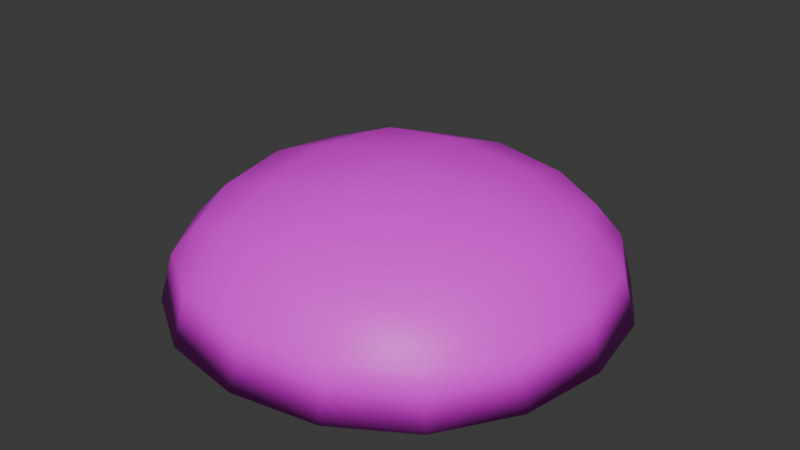 # Source: TBun.blend  (saved by Blender 5.1.29; exported with 4.5.12 LTS)
import bpy
from mathutils import Matrix  # noqa: F401  (used for matrix-valued properties, if any)

bpy.ops.wm.read_factory_settings(use_empty=True)
scene = bpy.context.scene
scene.name = 'Scene'

# ---- collections
col_collection = bpy.data.collections.new('Collection'); scene.collection.children.link(col_collection)

# ---- images (referenced by path relative to the original .blend; pixels are not part of the script)
import os
ASSET_DIR = os.environ.get("B2B_ASSET_DIR", "")  # directory of the original .blend (textures are referenced by path, not embedded)
HERE = os.path.dirname(os.path.abspath(__file__))  # packed textures are extracted next to this script under _unpacked/

def load_image(name, relpath, width, height, colorspace="sRGB"):
    """Load a texture the original file referenced (path relative to the .blend, or extracted next to this script)."""
    p = next((c for c in (os.path.join(HERE, relpath), os.path.join(ASSET_DIR, relpath)) if relpath and os.path.exists(c)), "")
    if p:
        img = bpy.data.images.load(p, check_existing=True)
        img.name = name
    else:  # same state as the original file: an image datablock whose file is absent (Cycles renders it pink)
        img = bpy.data.images.new(name, width, height)
        img.source = "FILE"
        img.filepath = "//" + (relpath or name)
    img.colorspace_settings.name = colorspace
    return img
img_tbunmaterial = load_image('TBunMaterial', 'TBunMaterial.png', 1024, 1024, 'sRGB')

# ---- materials (node trees are filled in below, after node groups)
mat_tbunmaterial = bpy.data.materials.new('TBunMaterial')
mat_tbunmaterial.alpha_threshold = 0.0
mat_tbunmaterial.use_backface_culling_lightprobe_volume = False
mat_tbunmaterial.roughness = 0.5
mat_tbunmaterial.line_color = (0.0, 0.0, 0.0, 1.0)

# ---- material node trees
mat_tbunmaterial.use_nodes = True; mat_tbunmaterial.node_tree.nodes.clear()
_N = mat_tbunmaterial.node_tree.nodes; _L = mat_tbunmaterial.node_tree.links
n0 = _N.new('ShaderNodeOutputMaterial'); n0.name = 'Material Output'; n0.location = (200, 100)
n1 = _N.new('ShaderNodeBsdfPrincipled'); n1.name = 'Principled BSDF'; n1.location = (-200, 100)
n2 = _N.new('ShaderNodeTexImage'); n2.name = 'Image Texture'; n2.location = (-490, 60)
n2.image = img_tbunmaterial
_L.new(n1.outputs[0], n0.inputs[0])
_L.new(n2.outputs[0], n1.inputs[0])
n0.is_active_output = True

# ---- world
world_world = bpy.data.worlds.new('World'); scene.world = world_world
world_world.use_nodes = True; world_world.node_tree.nodes.clear()
_N = world_world.node_tree.nodes; _L = world_world.node_tree.links
n0 = _N.new('ShaderNodeOutputWorld'); n0.name = 'World Output'; n0.location = (200, 100)
n1 = _N.new('ShaderNodeBackground'); n1.name = 'Background'; n1.location = (-200, 100)
n1.inputs[0].default_value = (0.05088, 0.05088, 0.05088, 1.0)
_L.new(n1.outputs[0], n0.inputs[0])
n0.is_active_output = True
world_world.color = (0.05088, 0.05088, 0.05088)
world_world.sun_shadow_jitter_overblur = 0.0

# ---- meshes
me_cube_001 = bpy.data.meshes.new('Cube.001')
me_cube_001.from_pydata([(-0.5, -0.5, 0.5), (-0.5, 0.5, 0.5), (0.5, -0.5, 0.5), (0.5, 0.5, 0.5), (-0.6096, -0.6096, -3.593e-10), (-0.5729, -0.5729, 0.2966), (-0.5729, -0.2966, 0.5729), (-0.6096, -8.638e-09, 0.6096), (-0.5729, 0.2966, 0.5729), (-0.5729, 0.5729, 0.2966), (-0.6096, 0.6096, -1.187e-09), (-0.2966, 0.5729, 0.5729), (-1.154e-08, 0.6096, 0.6096), (0.2966, 0.5729, 0.5729), (0.5729, 0.5729, 0.2966), (0.6096, 0.6096, -1.187e-09), (0.5729, 0.2966, 0.5729), (0.6096, 7.81e-09, 0.6096), (0.5729, -0.2966, 0.5729), (0.5729, -0.5729, 0.2966), (0.6096, -0.6096, -1.187e-09), (0.2966, -0.5729, 0.5729), (8.638e-09, -0.6096, 0.6096), (-0.2966, -0.5729, 0.5729), (-0.7818, -0.3331, -7.449e-09), (-0.729, -0.3162, 0.3162), (-0.8395, -1.257e-08, 6.263e-09), (-0.7818, -7.032e-09, 0.3331), (-0.7818, 0.3331, 9.731e-09), (-0.729, 0.3162, 0.3162), (-0.3331, 0.7818, -1.024e-08), (-0.3162, 0.729, 0.3162), (8.954e-09, 0.8395, 5.436e-09), (-4.135e-09, 0.7818, 0.3331), (0.3331, 0.7818, 6.937e-09), (0.3162, 0.729, 0.3162), (0.7818, 0.3331, -1.024e-08), (0.729, 0.3162, 0.3162), (0.8395, -8.954e-09, 5.436e-09), (0.7818, 4.135e-09, 0.3331), (0.7818, -0.3331, 1.066e-08), (0.729, -0.3162, 0.3162), (0.3331, -0.7818, -1.024e-08), (0.3162, -0.729, 0.3162), (-8.954e-09, -0.8395, 5.436e-09), (4.135e-09, -0.7818, 0.3331), (-0.3331, -0.7818, 6.937e-09), (-0.3162, -0.729, 0.3162), (0.3162, 0.3162, 0.729), (8.38e-09, 0.3331, 0.7818), (-0.3162, 0.3162, 0.729), (0.3331, -1.956e-08, 0.7818), (-6.755e-10, -9.782e-09, 0.8395), (-0.3331, -4.182e-10, 0.7818), (0.3162, -0.3162, 0.729), (-1.449e-08, -0.3331, 0.7818), (-0.3162, -0.3162, 0.729), (-0.2589, 0.5603, 2.43e-08), (-0.4533, 0.1819, 3.686e-08), (-0.5718, -0.2315, 2.497e-08), (0.171, 0.4269, 3.52e-08), (1.49e-08, 2.235e-08, 4.997e-08), (-0.171, -0.4269, 3.474e-08), (0.5718, 0.2315, 2.555e-08), (0.4533, -0.1819, 3.815e-08), (0.2589, -0.5603, 2.445e-08)], [], [(24, 25, 27, 26), (26, 27, 29, 28), (4, 5, 25, 24), (5, 0, 6, 25), (25, 6, 7, 27), (27, 7, 8, 29), (29, 8, 1, 9), (28, 29, 9, 10), (30, 31, 33, 32), (32, 33, 35, 34), (10, 9, 31, 30), (9, 1, 11, 31), (31, 11, 12, 33), (33, 12, 13, 35), (35, 13, 3, 14), (34, 35, 14, 15), (36, 37, 39, 38), (38, 39, 41, 40), (15, 14, 37, 36), (14, 3, 16, 37), (37, 16, 17, 39), (39, 17, 18, 41), (41, 18, 2, 19), (40, 41, 19, 20), (42, 43, 45, 44), (44, 45, 47, 46), (20, 19, 43, 42), (19, 2, 21, 43), (43, 21, 22, 45), (45, 22, 23, 47), (47, 23, 0, 5), (46, 47, 5, 4), (48, 49, 52, 51), (49, 50, 53, 52), (51, 52, 55, 54), (52, 53, 56, 55), (3, 13, 48, 16), (13, 12, 49, 48), (12, 11, 50, 49), (11, 1, 8, 50), (50, 8, 7, 53), (53, 7, 6, 56), (56, 6, 0, 23), (55, 56, 23, 22), (54, 55, 22, 21), (18, 54, 21, 2), (17, 51, 54, 18), (16, 48, 51, 17), (30, 32, 57, 10), (32, 34, 60, 57), (34, 15, 63, 60), (15, 36, 38, 63), (10, 57, 58, 28), (57, 60, 61, 58), (60, 63, 64, 61), (63, 38, 40, 64), (28, 58, 59, 26), (58, 61, 62, 59), (61, 64, 65, 62), (64, 40, 20, 65), (26, 59, 4, 24), (59, 62, 46, 4), (62, 65, 44, 46), (65, 20, 42, 44)])
me_cube_001.polygons.foreach_set('use_smooth', [True] * 64)
_uv = me_cube_001.uv_layers.new(name='UVMap')
_uv.uv.foreach_set('vector', [0.7428, 0.604, 0.6552, 0.5948, 0.6506, 0.5114, 0.7428, 0.5166, 0.7428, 0.5166, 0.6506, 0.5114, 0.6439, 0.4442, 0.7308, 0.4453, 0.7299, 0.694, 0.6487, 0.6786, 0.6552, 0.5948, 0.7428, 0.604, 0.6487, 0.6786, 0.5872, 0.6634, 0.5723, 0.6018, 0.6552, 0.5948, 0.6552, 0.5948, 0.5723, 0.6018, 0.5613, 0.5246, 0.6506, 0.5114, 0.6506, 0.5114, 0.5613, 0.5246, 0.5616, 0.4606, 0.6439, 0.4442, 0.1748, 0.8028, 0.09964, 0.7651, 0.1341, 0.7186, 0.1967, 0.728, 0.261, 0.8175, 0.1748, 0.8028, 0.1967, 0.728, 0.279, 0.7356, 0.2833, 0.6448, 0.1953, 0.6439, 0.1829, 0.5613, 0.2751, 0.5578, 0.2751, 0.5578, 0.1829, 0.5613, 0.1698, 0.4951, 0.2565, 0.488, 0.279, 0.7356, 0.1967, 0.728, 0.1953, 0.6439, 0.2833, 0.6448, 0.1967, 0.728, 0.1341, 0.7186, 0.1134, 0.6587, 0.1953, 0.6439, 0.1953, 0.6439, 0.1134, 0.6587, 0.09515, 0.5829, 0.1829, 0.5613, 0.1829, 0.5613, 0.09515, 0.5829, 0.08946, 0.5191, 0.1698, 0.4951, 0.8477, 0.4442, 0.9291, 0.4651, 0.9053, 0.5178, 0.8422, 0.522, 0.7603, 0.4482, 0.8477, 0.4442, 0.8422, 0.522, 0.7601, 0.532, 0.7752, 0.6217, 0.8614, 0.6038, 0.8911, 0.6819, 0.8017, 0.7049, 0.8017, 0.7049, 0.8911, 0.6819, 0.9179, 0.7438, 0.8347, 0.7692, 0.7601, 0.532, 0.8422, 0.522, 0.8614, 0.6038, 0.7752, 0.6217, 0.8422, 0.522, 0.9053, 0.5178, 0.9383, 0.5719, 0.8614, 0.6038, 0.8614, 0.6038, 0.9383, 0.5719, 0.9722, 0.6422, 0.8911, 0.6819, 0.8911, 0.6819, 0.9722, 0.6422, 0.9913, 0.7033, 0.9179, 0.7438, 0.488, 0.2875, 0.5426, 0.2662, 0.5637, 0.3248, 0.5357, 0.3568, 0.8347, 0.7692, 0.9179, 0.7438, 0.9446, 0.7757, 0.8691, 0.8019, 0.6351, 0.8673, 0.5542, 0.8398, 0.5835, 0.8073, 0.6707, 0.8343, 0.6707, 0.8343, 0.5835, 0.8073, 0.6198, 0.751, 0.7043, 0.7738, 0.5124, 0.3834, 0.5357, 0.3568, 0.6106, 0.395, 0.5921, 0.4269, 0.5357, 0.3568, 0.5637, 0.3248, 0.6246, 0.3381, 0.6106, 0.395, 0.6106, 0.395, 0.6246, 0.3381, 0.7086, 0.3422, 0.6993, 0.4044, 0.5835, 0.8073, 0.509, 0.7553, 0.5486, 0.7064, 0.6198, 0.751, 0.6198, 0.751, 0.5486, 0.7064, 0.5872, 0.6634, 0.6487, 0.6786, 0.7043, 0.7738, 0.6198, 0.751, 0.6487, 0.6786, 0.7299, 0.694, 0.6065, 0.08666, 0.6954, 0.07496, 0.7057, 0.163, 0.6116, 0.1705, 0.6954, 0.07496, 0.7799, 0.0783, 0.7943, 0.1617, 0.7057, 0.163, 0.6116, 0.1705, 0.7057, 0.163, 0.7105, 0.2573, 0.6209, 0.2597, 0.7057, 0.163, 0.7943, 0.1617, 0.7943, 0.2513, 0.7105, 0.2573, 0.9053, 0.5178, 0.9291, 0.4651, 0.9913, 0.5189, 0.9383, 0.5719, 0.5986, 0.02461, 0.6809, 0.008683, 0.6954, 0.07496, 0.6065, 0.08666, 0.09515, 0.5829, 0.1134, 0.6587, 0.05028, 0.6994, 0.02526, 0.6216, 0.1134, 0.6587, 0.1341, 0.7186, 0.09964, 0.7651, 0.05028, 0.6994, 0.05028, 0.6994, 0.09964, 0.7651, 0.06483, 0.8175, 0.008683, 0.7498, 0.488, 0.5565, 0.5613, 0.5246, 0.5723, 0.6018, 0.5056, 0.6363, 0.5056, 0.6363, 0.5723, 0.6018, 0.5872, 0.6634, 0.5486, 0.7064, 0.7105, 0.2573, 0.7943, 0.2513, 0.7873, 0.3303, 0.7086, 0.3422, 0.6209, 0.2597, 0.7105, 0.2573, 0.7086, 0.3422, 0.6246, 0.3381, 0.5426, 0.2662, 0.6209, 0.2597, 0.6246, 0.3381, 0.5637, 0.3248, 0.5276, 0.1835, 0.6116, 0.1705, 0.6209, 0.2597, 0.5426, 0.2662, 0.5291, 0.1039, 0.6065, 0.08666, 0.6116, 0.1705, 0.5276, 0.1835, 0.3686, 0.4389, 0.2797, 0.4707, 0.3376, 0.3815, 0.4364, 0.3784, 0.2797, 0.4707, 0.1853, 0.4707, 0.213, 0.3653, 0.3376, 0.3815, 0.1853, 0.4707, 0.101, 0.4364, 0.09338, 0.3306, 0.213, 0.3653, 0.101, 0.4364, 0.04042, 0.3686, 0.008683, 0.2797, 0.09338, 0.3306, 0.4364, 0.3784, 0.3376, 0.3815, 0.3731, 0.2681, 0.4707, 0.2941, 0.3376, 0.3815, 0.213, 0.3653, 0.2397, 0.2397, 0.3731, 0.2681, 0.213, 0.3653, 0.09338, 0.3306, 0.1063, 0.2112, 0.2397, 0.2397, 0.09338, 0.3306, 0.008683, 0.2797, 0.008683, 0.1853, 0.1063, 0.2112, 0.4707, 0.2941, 0.3731, 0.2681, 0.386, 0.1487, 0.4707, 0.1997, 0.3731, 0.2681, 0.2397, 0.2397, 0.2664, 0.1141, 0.386, 0.1487, 0.2397, 0.2397, 0.1063, 0.2112, 0.1417, 0.09784, 0.2664, 0.1141, 0.1063, 0.2112, 0.008683, 0.1853, 0.04291, 0.101, 0.1417, 0.09784, 0.4707, 0.1997, 0.386, 0.1487, 0.3784, 0.04291, 0.4389, 0.1108, 0.386, 0.1487, 0.2664, 0.1141, 0.2941, 0.008683, 0.3784, 0.04291, 0.2664, 0.1141, 0.1417, 0.09784, 0.1997, 0.008683, 0.2941, 0.008683, 0.1417, 0.09784, 0.04291, 0.101, 0.1108, 0.04042, 0.1997, 0.008683])
me_cube_001.materials.append(mat_tbunmaterial)
me_cube_001.update()

# ---- objects
ob_cube = bpy.data.objects.new('Cube', me_cube_001)

# ---- transforms, parenting, visibility, modifiers, constraints
ob_cube.location = (0.0, 0.0, 0.0)
ob_cube.scale = (1.0, 1.0, 0.623)

# ---- collection membership
col_collection.objects.link(ob_cube)

# ---- scene / render settings (as saved in the file)
scene.frame_start = 1; scene.frame_end = 250; scene.frame_set(1)
scene.render.engine = 'BLENDER_EEVEE_NEXT'
scene.render.bake_bias = 0.0
scene.render.bake_samples = 0
scene.cycles.sampling_pattern = 'TABULATED_SOBOL'
scene.eevee.use_volume_custom_range = False
bpy.context.view_layer.update()

# ---- added for rendering (the .blend has no active camera and no usable light): camera, sun
cam_auto = bpy.data.cameras.new('AutoCamera')
cam_auto.lens = 50.0
cam_auto.sensor_width = 36.0
cam_auto.clip_end = 1000.0
ob_auto_camera = bpy.data.objects.new('AutoCamera', cam_auto)
scene.collection.objects.link(ob_auto_camera)
ob_auto_camera.location = (2.24959, -2.6995, 2.06116)
ob_auto_camera.rotation_euler = (1.09748, -7.21219e-08, 0.694738)
scene.camera = ob_auto_camera
light_auto_sun = bpy.data.lights.new('AutoSun', 'SUN')
light_auto_sun.energy = 3.0
light_auto_sun.angle = 0.0523599
ob_auto_sun = bpy.data.objects.new('AutoSun', light_auto_sun)
scene.collection.objects.link(ob_auto_sun)
ob_auto_sun.rotation_euler = (0.872665, 0.174533, 0.523599)
bpy.context.view_layer.update()
